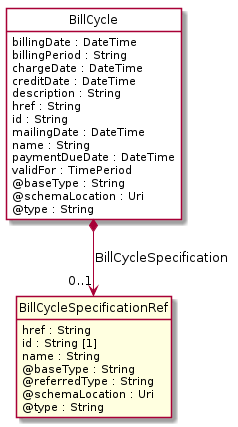

The diagram above was rendered by PlantUML. Its source (embedded in the PNG):
@startuml
hide circle
hide methods
hide stereotype
show <<Enumeration>> stereotype
skinparam class {
   BackgroundColor<<Enumeration>> #E6F5F7
   BackgroundColor<<Ref>> #FFFFE0
   BackgroundColor<<Pivot>> #FFFFFFF
   BackgroundColor<<SimpleType>> #E2F0DA
   BackgroundColor #FCF2E3
}

class BillCycle <<Pivot>> {
    billingDate : DateTime
    billingPeriod : String
    chargeDate : DateTime
    creditDate : DateTime
    description : String
    href : String
    id : String
    mailingDate : DateTime
    name : String
    paymentDueDate : DateTime
    validFor : TimePeriod
    @baseType : String
    @schemaLocation : Uri
    @type : String
}

class BillCycleSpecificationRef  <<Ref>> {
    href : String
    id : String [1]
    name : String
    @baseType : String
    @referredType : String
    @schemaLocation : Uri
    @type : String
}

BillCycle *-->  "0..1" BillCycleSpecificationRef : BillCycleSpecification

@enduml